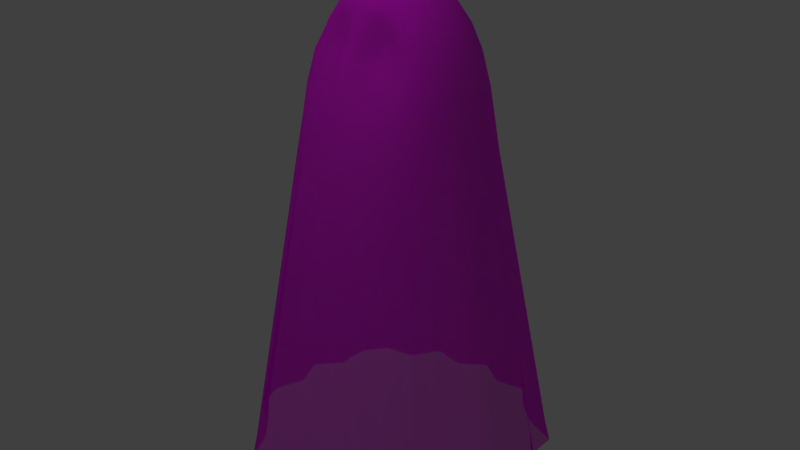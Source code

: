 # Source: GhostBlenderAsset.blend  (saved by Blender 2.78.0; exported with 4.5.12 LTS)
import bpy
from mathutils import Matrix  # noqa: F401  (used for matrix-valued properties, if any)

bpy.ops.wm.read_factory_settings(use_empty=True)
scene = bpy.context.scene
scene.name = 'Scene'

# ---- collections
col_collection_1 = bpy.data.collections.new('Collection 1'); scene.collection.children.link(col_collection_1)

# ---- images (referenced by path relative to the original .blend; pixels are not part of the script)
import os
ASSET_DIR = os.environ.get("B2B_ASSET_DIR", "")  # directory of the original .blend (textures are referenced by path, not embedded)
HERE = os.path.dirname(os.path.abspath(__file__))  # packed textures are extracted next to this script under _unpacked/

def load_image(name, relpath, width, height, colorspace="sRGB"):
    """Load a texture the original file referenced (path relative to the .blend, or extracted next to this script)."""
    p = next((c for c in (os.path.join(HERE, relpath), os.path.join(ASSET_DIR, relpath)) if relpath and os.path.exists(c)), "")
    if p:
        img = bpy.data.images.load(p, check_existing=True)
        img.name = name
    else:  # same state as the original file: an image datablock whose file is absent (Cycles renders it pink)
        img = bpy.data.images.new(name, width, height)
        img.source = "FILE"
        img.filepath = "//" + (relpath or name)
    img.colorspace_settings.name = colorspace
    return img
img_ghosttexture1_png = load_image('GhostTexture1.png', 'GhostTexture1.png', 1024, 1024, 'sRGB')

# ---- materials (node trees are filled in below, after node groups)
mat_material_001 = bpy.data.materials.new('Material.001')
mat_material_001.alpha_threshold = 0.0
mat_material_001.diffuse_color = (1.0, 1.0, 1.0, 1.0)
mat_material_001.roughness = 0.5

# ---- material node trees
mat_material_001.use_nodes = True; mat_material_001.node_tree.nodes.clear()
_N = mat_material_001.node_tree.nodes; _L = mat_material_001.node_tree.links
n0 = _N.new('ShaderNodeBsdfTransparent'); n0.name = 'Transparent BSDF'; n0.location = (-10, 220)
n0.inputs[0].default_value = (1.0, 1.0, 1.0, 0.7664)
n1 = _N.new('ShaderNodeBsdfDiffuse'); n1.name = 'Diffuse BSDF'; n1.location = (-1, 399)
n2 = _N.new('ShaderNodeMixShader'); n2.name = 'Mix Shader'; n2.location = (227, 333)
n2.inputs[0].default_value = 0.2091
n3 = _N.new('ShaderNodeOutputMaterial'); n3.name = 'Material Output'; n3.location = (415, 248)
n4 = _N.new('ShaderNodeMixShader'); n4.name = 'Mix Shader.001'; n4.location = (388, 95)
n5 = _N.new('ShaderNodeTexImage'); n5.name = 'Image Texture'; n5.location = (-216, 342)
n5.width = 140
n5.image = img_ghosttexture1_png
_L.new(n1.outputs[0], n2.inputs[1])
_L.new(n0.outputs[0], n2.inputs[2])
_L.new(n2.outputs[0], n3.inputs[0])
_L.new(n5.outputs[0], n1.inputs[0])
n3.is_active_output = True

# ---- world
world_world = bpy.data.worlds.new('World'); scene.world = world_world
world_world.color = (0.05088, 0.05088, 0.05088)
world_world.use_sun_shadow = False
world_world.sun_shadow_jitter_overblur = 0.0
world_world.cycles.sampling_method = 'MANUAL'

# ---- lights
light_point = bpy.data.lights.new('Point', 'POINT')
light_point.transmission_factor = 0.0
light_point.energy = 100.0
light_point.shadow_buffer_clip_start = 0.5
light_point.shadow_soft_size = 0.1
light_point.shadow_maximum_resolution = 0.006
light_point.use_absolute_resolution = True

# ---- meshes
me_cylinder = bpy.data.meshes.new('Cylinder')
me_cylinder.from_pydata([(0.007355, 1.231, -2.066), (2.663e-08, 0.7531, 0.3813), (0.2241, 1.109, -2.066), (0.1469, 0.7386, 0.3813), (0.4762, 1.138, -2.066), (0.2882, 0.6957, 0.3813), (0.6304, 0.9409, -2.066), (0.4184, 0.6261, 0.3813), (0.8012, 0.8007, -2.066), (0.5325, 0.5325, 0.3813), (1.026, 0.687, -2.066), (0.6261, 0.4184, 0.3813), (1.046, 0.435, -2.066), (0.6957, 0.2882, 0.3813), (1.209, 0.2454, -2.066), (0.7386, 0.1469, 0.3813), (1.131, 0.003635, -2.066), (0.7531, 1.323e-07, 0.3813), (1.209, -0.2326, -2.066), (0.7386, -0.1469, 0.3813), (1.139, -0.4624, -2.066), (0.6957, -0.2882, 0.3813), (0.9414, -0.6226, -2.066), (0.6261, -0.4184, 0.3813), (0.8736, -0.8598, -2.066), (0.5325, -0.5325, 0.3813), (0.6304, -0.9336, -2.066), (0.4184, -0.6261, 0.3813), (0.4762, -1.125, -2.066), (0.2882, -0.6957, 0.3813), (0.2241, -1.102, -2.066), (0.1469, -0.7386, 0.3813), (0.007355, -1.219, -2.066), (-2.187e-07, -0.7531, 0.3813), (-0.2158, -1.102, -2.066), (-0.1469, -0.7386, 0.3813), (-0.4615, -1.125, -2.066), (-0.2882, -0.6957, 0.3813), (-0.6733, -1.012, -2.066), (-0.4184, -0.6261, 0.3813), (-0.7929, -0.7934, -2.066), (-0.5325, -0.5325, 0.3813), (-0.9331, -0.6226, -2.066), (-0.6261, -0.4184, 0.3813), (-1.124, -0.4624, -2.066), (-0.6957, -0.2882, 0.3813), (-1.194, -0.2326, -2.066), (-0.7386, -0.1469, 0.3813), (-1.123, 0.003636, -2.066), (-0.7531, 8.026e-07, 0.3813), (-1.194, 0.2454, -2.066), (-0.7386, 0.1469, 0.3813), (-1.037, 0.435, -2.066), (-0.6957, 0.2882, 0.3813), (-1.011, 0.687, -2.066), (-0.6261, 0.4184, 0.3813), (-0.8589, 0.8727, -2.066), (-0.5325, 0.5325, 0.3813), (-0.6221, 0.9409, -2.066), (-0.4184, 0.6261, 0.3813), (-0.4615, 1.138, -2.066), (-0.2882, 0.6957, 0.3813), (-0.2157, 1.109, -2.066), (-0.1469, 0.7386, 0.3813), (2.533e-08, 0.6761, 0.8512), (0.1319, 0.6631, 0.8512), (0.2587, 0.6246, 0.8512), (0.3756, 0.5622, 0.8512), (0.4781, 0.4781, 0.8512), (0.5622, 0.3756, 0.8512), (0.6246, 0.2587, 0.8512), (0.6631, 0.1319, 0.8512), (0.6761, 1.495e-07, 0.8512), (0.6631, -0.1319, 0.8512), (0.6246, -0.2587, 0.8512), (0.5622, -0.3756, 0.8512), (0.4781, -0.4662, 0.8512), (0.3756, -0.5024, 0.8512), (0.2587, -0.5649, 0.8512), (0.1319, -0.6034, 0.8512), (-1.95e-07, -0.6164, 0.8512), (-0.1319, -0.6034, 0.8512), (-0.2587, -0.5649, 0.8512), (-0.3756, -0.5024, 0.8512), (-0.4781, -0.4662, 0.8512), (-0.5622, -0.3756, 0.8512), (-0.6246, -0.2587, 0.8512), (-0.6631, -0.1319, 0.8512), (-0.6761, 7.513e-07, 0.8512), (-0.6631, 0.1319, 0.8512), (-0.6246, 0.2587, 0.8512), (-0.5622, 0.3756, 0.8512), (-0.4781, 0.4781, 0.8512), (-0.3756, 0.5622, 0.8512), (-0.2587, 0.6246, 0.8512), (-0.1319, 0.6631, 0.8512), (4.182e-08, 0.612, 1.109), (0.1194, 0.6002, 1.109), (0.2342, 0.5654, 1.109), (0.34, 0.5089, 1.109), (0.4327, 0.4327, 1.109), (0.5089, 0.34, 1.109), (0.5654, 0.2342, 1.109), (0.6002, 0.1194, 1.109), (0.612, 1.638e-07, 1.109), (0.6002, -0.1194, 1.109), (0.5654, -0.2342, 1.109), (0.5089, -0.3251, 1.109), (0.4327, -0.373, 1.109), (0.34, -0.4183, 1.109), (0.2342, -0.3817, 1.109), (0.1194, -0.4166, 1.109), (-1.576e-07, -0.5213, 1.109), (-0.1143, -0.5182, 1.109), (-0.2001, -0.4147, 1.109), (-0.3059, -0.3582, 1.109), (-0.4203, -0.3874, 1.109), (-0.5062, -0.3377, 1.109), (-0.5654, -0.2342, 1.109), (-0.6002, -0.1194, 1.109), (-0.612, 7.085e-07, 1.109), (-0.6002, 0.1194, 1.109), (-0.5654, 0.2342, 1.109), (-0.5089, 0.34, 1.109), (-0.4327, 0.4328, 1.109), (-0.34, 0.5089, 1.109), (-0.2342, 0.5654, 1.109), (-0.1194, 0.6002, 1.109), (5.914e-08, 0.5278, 1.31), (0.103, 0.5177, 1.31), (0.202, 0.4877, 1.31), (0.2932, 0.4389, 1.31), (0.3732, 0.3732, 1.31), (0.4389, 0.2932, 1.31), (0.4877, 0.202, 1.31), (0.5177, 0.103, 1.31), (0.5278, 1.825e-07, 1.31), (0.5177, -0.103, 1.31), (0.4877, -0.202, 1.31), (0.4389, -0.2921, 1.31), (0.3732, -0.3479, 1.31), (0.2932, -0.3392, 1.31), (0.202, -0.304, 1.31), (0.103, -0.334, 1.31), (0.0003517, -0.4258, 1.31), (-0.0954, -0.4267, 1.31), (-0.1679, -0.337, 1.31), (-0.2592, -0.2882, 1.31), (-0.3584, -0.284, 1.31), (-0.4341, -0.2683, 1.31), (-0.4874, -0.2008, 1.31), (-0.5177, -0.103, 1.31), (-0.5278, 6.523e-07, 1.31), (-0.5177, 0.103, 1.31), (-0.4877, 0.202, 1.31), (-0.4389, 0.2932, 1.31), (-0.3732, 0.3732, 1.31), (-0.2932, 0.4389, 1.31), (-0.202, 0.4877, 1.31), (-0.103, 0.5177, 1.31), (6.771e-08, 0.431, 1.459), (0.08409, 0.4227, 1.459), (0.1649, 0.3982, 1.459), (0.2395, 0.3584, 1.459), (0.3048, 0.3048, 1.459), (0.3584, 0.2395, 1.459), (0.3982, 0.1649, 1.459), (0.4227, 0.08409, 1.459), (0.431, 2.04e-07, 1.459), (0.4227, -0.08409, 1.459), (0.3982, -0.1649, 1.459), (0.3584, -0.2395, 1.459), (0.3048, -0.3024, 1.459), (0.2395, -0.3442, 1.459), (0.1649, -0.3785, 1.459), (0.08409, -0.3848, 1.459), (-7.274e-08, -0.3681, 1.459), (-0.08266, -0.3598, 1.459), (-0.1606, -0.3634, 1.459), (-0.2351, -0.3431, 1.459), (-0.3, -0.2924, 1.459), (-0.356, -0.2365, 1.459), (-0.3981, -0.1649, 1.459), (-0.4227, -0.08409, 1.459), (-0.431, 5.877e-07, 1.459), (-0.4227, 0.08409, 1.459), (-0.3982, 0.1649, 1.459), (-0.3584, 0.2395, 1.459), (-0.3048, 0.3048, 1.459), (-0.2395, 0.3584, 1.459), (-0.1649, 0.3982, 1.459), (-0.08409, 0.4227, 1.459), (8.387e-08, 0.3104, 1.578), (0.06055, 0.3044, 1.578), (0.1188, 0.2868, 1.578), (0.1724, 0.2581, 1.578), (0.2195, 0.2195, 1.578), (0.2581, 0.1724, 1.578), (0.2868, 0.1188, 1.578), (0.3044, 0.06055, 1.578), (0.3104, 2.309e-07, 1.578), (0.3044, -0.06055, 1.578), (0.2868, -0.1188, 1.578), (0.2581, -0.1724, 1.578), (0.2195, -0.2195, 1.578), (0.1724, -0.2581, 1.578), (0.1188, -0.2864, 1.578), (0.06055, -0.3012, 1.578), (-1.727e-08, -0.3053, 1.578), (-0.06055, -0.2993, 1.578), (-0.1188, -0.2836, 1.578), (-0.1724, -0.2577, 1.578), (-0.2195, -0.2195, 1.578), (-0.2581, -0.1724, 1.578), (-0.2868, -0.1188, 1.578), (-0.3044, -0.06055, 1.578), (-0.3104, 5.072e-07, 1.578), (-0.3044, 0.06055, 1.578), (-0.2868, 0.1188, 1.578), (-0.2581, 0.1724, 1.578), (-0.2195, 0.2195, 1.578), (-0.1724, 0.2581, 1.578), (-0.1188, 0.2868, 1.578), (-0.06055, 0.3044, 1.578), (1.147e-07, 0.09593, 1.674), (0.01871, 0.09408, 1.674), (0.03671, 0.08863, 1.674), (0.05329, 0.07976, 1.674), (0.06783, 0.06783, 1.674), (0.07976, 0.05329, 1.674), (0.08863, 0.03671, 1.674), (0.09408, 0.01871, 1.674), (0.09593, 2.786e-07, 1.674), (0.09408, -0.01871, 1.674), (0.08863, -0.03671, 1.674), (0.07976, -0.05329, 1.674), (0.06783, -0.06783, 1.674), (0.05329, -0.07976, 1.674), (0.03671, -0.08862, 1.674), (0.01871, -0.09408, 1.674), (8.344e-08, -0.09593, 1.674), (-0.01871, -0.09408, 1.674), (-0.03671, -0.08862, 1.674), (-0.05329, -0.07976, 1.674), (-0.06783, -0.06783, 1.674), (-0.07976, -0.05329, 1.674), (-0.08863, -0.03671, 1.674), (-0.09408, -0.01871, 1.674), (-0.09593, 3.64e-07, 1.674), (-0.09408, 0.01871, 1.674), (-0.08863, 0.03671, 1.674), (-0.07976, 0.05329, 1.674), (-0.06783, 0.06783, 1.674), (-0.05329, 0.07976, 1.674), (-0.03671, 0.08863, 1.674), (-0.01871, 0.09408, 1.674), (0.008913, 1.281, -2.271), (0.228, 1.127, -2.271), (0.496, 1.184, -2.271), (0.6405, 0.9557, -2.271), (0.814, 0.8134, -2.271), (1.067, 0.7149, -2.271), (1.062, 0.4421, -2.271), (1.257, 0.2561, -2.271), (1.149, 0.004127, -2.271), (1.257, -0.2405, -2.271), (1.185, -0.4793, -2.271), (0.9563, -0.6317, -2.271), (0.9089, -0.8922, -2.271), (0.6405, -0.9474, -2.271), (0.496, -1.168, -2.271), (0.228, -1.118, -2.271), (0.008913, -1.265, -2.271), (-0.2186, -1.118, -2.271), (-0.4781, -1.168, -2.271), (-0.6982, -1.05, -2.271), (-0.8045, -0.8051, -2.271), (-0.9469, -0.6317, -2.271), (-1.167, -0.4793, -2.271), (-1.239, -0.2405, -2.271), (-1.14, 0.004128, -2.271), (-1.239, 0.2561, -2.271), (-1.053, 0.4421, -2.271), (-1.049, 0.7149, -2.271), (-0.8911, 0.9078, -2.271), (-0.6311, 0.9557, -2.271), (-0.4781, 1.184, -2.271), (-0.2185, 1.127, -2.271)], [], [(0, 1, 3, 2), (2, 3, 5, 4), (4, 5, 7, 6), (6, 7, 9, 8), (8, 9, 11, 10), (10, 11, 13, 12), (12, 13, 15, 14), (14, 15, 17, 16), (16, 17, 19, 18), (18, 19, 21, 20), (20, 21, 23, 22), (22, 23, 25, 24), (24, 25, 27, 26), (26, 27, 29, 28), (28, 29, 31, 30), (30, 31, 33, 32), (32, 33, 35, 34), (34, 35, 37, 36), (36, 37, 39, 38), (38, 39, 41, 40), (40, 41, 43, 42), (42, 43, 45, 44), (44, 45, 47, 46), (46, 47, 49, 48), (48, 49, 51, 50), (50, 51, 53, 52), (52, 53, 55, 54), (54, 55, 57, 56), (56, 57, 59, 58), (58, 59, 61, 60), (61, 59, 93, 94), (60, 61, 63, 62), (62, 63, 1, 0), (14, 16, 264, 263), (85, 84, 116, 117), (17, 15, 71, 72), (35, 33, 80, 81), (53, 51, 89, 90), (9, 7, 67, 68), (27, 25, 76, 77), (45, 43, 85, 86), (63, 61, 94, 95), (19, 17, 72, 73), (37, 35, 81, 82), (55, 53, 90, 91), (11, 9, 68, 69), (29, 27, 77, 78), (47, 45, 86, 87), (3, 1, 64, 65), (1, 63, 95, 64), (21, 19, 73, 74), (39, 37, 82, 83), (57, 55, 91, 92), (13, 11, 69, 70), (31, 29, 78, 79), (49, 47, 87, 88), (5, 3, 65, 66), (23, 21, 74, 75), (41, 39, 83, 84), (59, 57, 92, 93), (15, 13, 70, 71), (33, 31, 79, 80), (51, 49, 88, 89), (7, 5, 66, 67), (25, 23, 75, 76), (43, 41, 84, 85), (120, 119, 151, 152), (72, 71, 103, 104), (86, 85, 117, 118), (73, 72, 104, 105), (87, 86, 118, 119), (74, 73, 105, 106), (88, 87, 119, 120), (75, 74, 106, 107), (89, 88, 120, 121), (76, 75, 107, 108), (90, 89, 121, 122), (77, 76, 108, 109), (91, 90, 122, 123), (78, 77, 109, 110), (65, 64, 96, 97), (92, 91, 123, 124), (79, 78, 110, 111), (66, 65, 97, 98), (93, 92, 124, 125), (80, 79, 111, 112), (67, 66, 98, 99), (94, 93, 125, 126), (81, 80, 112, 113), (68, 67, 99, 100), (95, 94, 126, 127), (82, 81, 113, 114), (69, 68, 100, 101), (64, 95, 127, 96), (83, 82, 114, 115), (70, 69, 101, 102), (84, 83, 115, 116), (71, 70, 102, 103), (155, 154, 186, 187), (107, 106, 138, 139), (121, 120, 152, 153), (108, 107, 139, 140), (122, 121, 153, 154), (109, 108, 140, 141), (123, 122, 154, 155), (110, 109, 141, 142), (97, 96, 128, 129), (124, 123, 155, 156), (111, 110, 142, 143), (98, 97, 129, 130), (125, 124, 156, 157), (112, 111, 143, 144), (99, 98, 130, 131), (126, 125, 157, 158), (113, 112, 144, 145), (100, 99, 131, 132), (127, 126, 158, 159), (114, 113, 145, 146), (101, 100, 132, 133), (96, 127, 159, 128), (115, 114, 146, 147), (102, 101, 133, 134), (116, 115, 147, 148), (103, 102, 134, 135), (117, 116, 148, 149), (104, 103, 135, 136), (118, 117, 149, 150), (105, 104, 136, 137), (119, 118, 150, 151), (106, 105, 137, 138), (163, 162, 194, 195), (142, 141, 173, 174), (129, 128, 160, 161), (156, 155, 187, 188), (143, 142, 174, 175), (130, 129, 161, 162), (157, 156, 188, 189), (144, 143, 175, 176), (131, 130, 162, 163), (158, 157, 189, 190), (145, 144, 176, 177), (132, 131, 163, 164), (159, 158, 190, 191), (146, 145, 177, 178), (133, 132, 164, 165), (128, 159, 191, 160), (147, 146, 178, 179), (134, 133, 165, 166), (148, 147, 179, 180), (135, 134, 166, 167), (149, 148, 180, 181), (136, 135, 167, 168), (150, 149, 181, 182), (137, 136, 168, 169), (151, 150, 182, 183), (138, 137, 169, 170), (152, 151, 183, 184), (139, 138, 170, 171), (153, 152, 184, 185), (140, 139, 171, 172), (154, 153, 185, 186), (141, 140, 172, 173), (198, 197, 229, 230), (190, 189, 221, 222), (177, 176, 208, 209), (164, 163, 195, 196), (191, 190, 222, 223), (178, 177, 209, 210), (165, 164, 196, 197), (160, 191, 223, 192), (179, 178, 210, 211), (166, 165, 197, 198), (180, 179, 211, 212), (167, 166, 198, 199), (181, 180, 212, 213), (168, 167, 199, 200), (182, 181, 213, 214), (169, 168, 200, 201), (183, 182, 214, 215), (170, 169, 201, 202), (184, 183, 215, 216), (171, 170, 202, 203), (185, 184, 216, 217), (172, 171, 203, 204), (186, 185, 217, 218), (173, 172, 204, 205), (187, 186, 218, 219), (174, 173, 205, 206), (161, 160, 192, 193), (188, 187, 219, 220), (175, 174, 206, 207), (162, 161, 193, 194), (189, 188, 220, 221), (176, 175, 207, 208), (225, 224, 255, 254, 253, 252, 251, 250, 249, 248, 247, 246, 245, 244, 243, 242, 241, 240, 239, 238, 237, 236, 235, 234, 233, 232, 231, 230, 229, 228, 227, 226), (212, 211, 243, 244), (199, 198, 230, 231), (213, 212, 244, 245), (200, 199, 231, 232), (214, 213, 245, 246), (201, 200, 232, 233), (215, 214, 246, 247), (202, 201, 233, 234), (216, 215, 247, 248), (203, 202, 234, 235), (217, 216, 248, 249), (204, 203, 235, 236), (218, 217, 249, 250), (205, 204, 236, 237), (219, 218, 250, 251), (206, 205, 237, 238), (193, 192, 224, 225), (220, 219, 251, 252), (207, 206, 238, 239), (194, 193, 225, 226), (221, 220, 252, 253), (208, 207, 239, 240), (195, 194, 226, 227), (222, 221, 253, 254), (209, 208, 240, 241), (196, 195, 227, 228), (223, 222, 254, 255), (210, 209, 241, 242), (197, 196, 228, 229), (192, 223, 255, 224), (211, 210, 242, 243), (32, 34, 273, 272), (50, 52, 282, 281), (6, 8, 260, 259), (24, 26, 269, 268), (42, 44, 278, 277), (60, 62, 287, 286), (16, 18, 265, 264), (34, 36, 274, 273), (52, 54, 283, 282), (8, 10, 261, 260), (26, 28, 270, 269), (44, 46, 279, 278), (0, 2, 257, 256), (62, 0, 256, 287), (18, 20, 266, 265), (36, 38, 275, 274), (54, 56, 284, 283), (10, 12, 262, 261), (28, 30, 271, 270), (46, 48, 280, 279), (2, 4, 258, 257), (20, 22, 267, 266), (38, 40, 276, 275), (56, 58, 285, 284), (12, 14, 263, 262), (30, 32, 272, 271), (48, 50, 281, 280), (4, 6, 259, 258), (22, 24, 268, 267), (40, 42, 277, 276), (58, 60, 286, 285)])
me_cylinder.polygons.foreach_set('use_smooth', [True] * 257)
_uv = me_cylinder.uv_layers.new(name='UVMap')
_uv.uv.foreach_set('vector', [0.5969, 0.8028, 0.3885, 0.5255, 0.3917, 0.5199, 0.6334, 0.7338, 0.6334, 0.7338, 0.3917, 0.5199, 0.3943, 0.5138, 0.6674, 0.6598, 0.6674, 0.6598, 0.3943, 0.5138, 0.3956, 0.507, 0.6802, 0.5767, 0.6802, 0.5767, 0.3956, 0.507, 0.3961, 0.5001, 0.685, 0.5064, 0.685, 0.5064, 0.3961, 0.5001, 0.3957, 0.4931, 0.6838, 0.4214, 0.6838, 0.4214, 0.3957, 0.4931, 0.394, 0.4864, 0.6613, 0.3412, 0.6613, 0.3412, 0.394, 0.4864, 0.3915, 0.4802, 0.6356, 0.2641, 0.6356, 0.2641, 0.3915, 0.4802, 0.388, 0.475, 0.591, 0.2019, 0.591, 0.2019, 0.388, 0.475, 0.3839, 0.4706, 0.5453, 0.1453, 0.5453, 0.1453, 0.3839, 0.4706, 0.3792, 0.4676, 0.4929, 0.1079, 0.4929, 0.1079, 0.3792, 0.4676, 0.3742, 0.466, 0.43, 0.08778, 0.43, 0.08778, 0.3742, 0.466, 0.369, 0.4653, 0.369, 0.07396, 0.369, 0.07396, 0.369, 0.4653, 0.364, 0.4662, 0.3053, 0.08856, 0.3053, 0.08856, 0.364, 0.4662, 0.3592, 0.4679, 0.2453, 0.1079, 0.2453, 0.1079, 0.3592, 0.4679, 0.355, 0.4712, 0.1911, 0.154, 0.1911, 0.154, 0.355, 0.4712, 0.3511, 0.4751, 0.1413, 0.2029, 0.1413, 0.2029, 0.3511, 0.4751, 0.3481, 0.4801, 0.105, 0.2729, 0.105, 0.2729, 0.3481, 0.4801, 0.3455, 0.4858, 0.07336, 0.3441, 0.07336, 0.3441, 0.3455, 0.4858, 0.3441, 0.4922, 0.0566, 0.4206, 0.0566, 0.4206, 0.3441, 0.4922, 0.3436, 0.4989, 0.05479, 0.5047, 0.05479, 0.5047, 0.3436, 0.4989, 0.3438, 0.5059, 0.05998, 0.5751, 0.05998, 0.5751, 0.3438, 0.5059, 0.345, 0.5127, 0.07389, 0.6572, 0.07389, 0.6572, 0.345, 0.5127, 0.3473, 0.5191, 0.101, 0.7282, 0.101, 0.7282, 0.3473, 0.5191, 0.3506, 0.5245, 0.1421, 0.7905, 0.1421, 0.7905, 0.3506, 0.5245, 0.3545, 0.5293, 0.1879, 0.8508, 0.1879, 0.8508, 0.3545, 0.5293, 0.3592, 0.5325, 0.2442, 0.8863, 0.2442, 0.8863, 0.3592, 0.5325, 0.3641, 0.5349, 0.3047, 0.9174, 0.3047, 0.9174, 0.3641, 0.5349, 0.3694, 0.5358, 0.3643, 0.9264, 0.3643, 0.9264, 0.3694, 0.5358, 0.3746, 0.535, 0.4259, 0.9146, 0.4259, 0.9146, 0.3746, 0.535, 0.3797, 0.5333, 0.4898, 0.8966, 0.3797, 0.5333, 0.3746, 0.535, 0.3721, 0.518, 0.3747, 0.517, 0.4898, 0.8966, 0.3797, 0.5333, 0.3844, 0.5298, 0.5434, 0.853, 0.5434, 0.853, 0.3844, 0.5298, 0.3885, 0.5255, 0.5969, 0.8028, 0.6356, 0.2641, 0.591, 0.2019, 0.6291, 0.1504, 0.6818, 0.223, 0.7385, 0.01132, 0.7558, 0.00656, 0.7615, 0.05794, 0.7476, 0.06081, 0.388, 0.475, 0.3915, 0.4802, 0.3808, 0.4903, 0.379, 0.4876, 0.3481, 0.4801, 0.3511, 0.4751, 0.3601, 0.4873, 0.3585, 0.4898, 0.3592, 0.5325, 0.3545, 0.5293, 0.362, 0.5149, 0.3643, 0.5166, 0.3961, 0.5001, 0.3956, 0.507, 0.3829, 0.5039, 0.3831, 0.5004, 0.364, 0.4662, 0.369, 0.4653, 0.3694, 0.4826, 0.3671, 0.4831, 0.345, 0.5127, 0.3438, 0.5059, 0.3567, 0.5028, 0.3573, 0.5064, 0.3844, 0.5298, 0.3797, 0.5333, 0.3747, 0.517, 0.3771, 0.5154, 0.3839, 0.4706, 0.388, 0.475, 0.379, 0.4876, 0.3769, 0.4854, 0.3455, 0.4858, 0.3481, 0.4801, 0.3585, 0.4898, 0.3574, 0.4926, 0.3641, 0.5349, 0.3592, 0.5325, 0.3643, 0.5166, 0.3669, 0.5178, 0.3957, 0.4931, 0.3961, 0.5001, 0.3831, 0.5004, 0.3829, 0.4968, 0.3592, 0.4679, 0.364, 0.4662, 0.3671, 0.4831, 0.3645, 0.484, 0.3473, 0.5191, 0.345, 0.5127, 0.3573, 0.5064, 0.3584, 0.5096, 0.3917, 0.5199, 0.3885, 0.5255, 0.3791, 0.5131, 0.3808, 0.5104, 0.3885, 0.5255, 0.3844, 0.5298, 0.3771, 0.5154, 0.3791, 0.5131, 0.3792, 0.4676, 0.3839, 0.4706, 0.3769, 0.4854, 0.3745, 0.4838, 0.3441, 0.4922, 0.3455, 0.4858, 0.3574, 0.4926, 0.3568, 0.4962, 0.3694, 0.5358, 0.3641, 0.5349, 0.3669, 0.5178, 0.3695, 0.5182, 0.394, 0.4864, 0.3957, 0.4931, 0.3829, 0.4968, 0.3821, 0.4934, 0.355, 0.4712, 0.3592, 0.4679, 0.3645, 0.484, 0.3621, 0.4855, 0.3506, 0.5245, 0.3473, 0.5191, 0.3584, 0.5096, 0.36, 0.5125, 0.3943, 0.5138, 0.3917, 0.5199, 0.3808, 0.5104, 0.3821, 0.5073, 0.3742, 0.466, 0.3792, 0.4676, 0.3745, 0.4838, 0.3719, 0.4828, 0.3436, 0.4989, 0.3441, 0.4922, 0.3568, 0.4962, 0.3565, 0.4993, 0.3746, 0.535, 0.3694, 0.5358, 0.3695, 0.5182, 0.3721, 0.518, 0.3915, 0.4802, 0.394, 0.4864, 0.3821, 0.4934, 0.3808, 0.4903, 0.3511, 0.4751, 0.355, 0.4712, 0.3621, 0.4855, 0.3601, 0.4873, 0.3545, 0.5293, 0.3506, 0.5245, 0.36, 0.5125, 0.362, 0.5149, 0.3956, 0.507, 0.3943, 0.5138, 0.3821, 0.5073, 0.3829, 0.5039, 0.369, 0.4653, 0.3742, 0.466, 0.3719, 0.4828, 0.3694, 0.4826, 0.3438, 0.5059, 0.3436, 0.4989, 0.3565, 0.4993, 0.3567, 0.5028, 0.3634, 0.5084, 0.3624, 0.5065, 0.3648, 0.5046, 0.3655, 0.5059, 0.379, 0.4876, 0.3808, 0.4903, 0.377, 0.4938, 0.3759, 0.492, 0.3573, 0.5064, 0.3567, 0.5028, 0.3614, 0.502, 0.3617, 0.5043, 0.3769, 0.4854, 0.379, 0.4876, 0.3759, 0.492, 0.3745, 0.4905, 0.3584, 0.5096, 0.3573, 0.5064, 0.3617, 0.5043, 0.3624, 0.5065, 0.3745, 0.4838, 0.3769, 0.4854, 0.3745, 0.4905, 0.3729, 0.4895, 0.36, 0.5125, 0.3584, 0.5096, 0.3624, 0.5065, 0.3634, 0.5084, 0.3719, 0.4828, 0.3745, 0.4838, 0.3729, 0.4895, 0.3714, 0.4889, 0.362, 0.5149, 0.36, 0.5125, 0.3634, 0.5084, 0.3647, 0.5099, 0.3694, 0.4826, 0.3719, 0.4828, 0.3714, 0.4889, 0.37, 0.489, 0.3643, 0.5166, 0.362, 0.5149, 0.3647, 0.5099, 0.3662, 0.5111, 0.8843, 0.01121, 0.8996, 0.01423, 0.8922, 0.06618, 0.8777, 0.06235, 0.3669, 0.5178, 0.3643, 0.5166, 0.3662, 0.5111, 0.3678, 0.5119, 0.866, 0.006247, 0.8843, 0.01121, 0.8777, 0.06235, 0.8625, 0.06454, 0.3808, 0.5104, 0.3791, 0.5131, 0.3759, 0.5088, 0.377, 0.507, 0.3695, 0.5182, 0.3669, 0.5178, 0.3678, 0.5119, 0.3696, 0.5122, 0.8472, 0.002312, 0.866, 0.006247, 0.8625, 0.06454, 0.8466, 0.06087, 0.3821, 0.5073, 0.3808, 0.5104, 0.377, 0.507, 0.3779, 0.505, 0.3721, 0.518, 0.3695, 0.5182, 0.3696, 0.5122, 0.3713, 0.512, 0.8284, 0.0001357, 0.8472, 0.002312, 0.8466, 0.06087, 0.8267, 0.05148, 0.3829, 0.5039, 0.3821, 0.5073, 0.3779, 0.505, 0.3784, 0.5028, 0.3747, 0.517, 0.3721, 0.518, 0.3713, 0.512, 0.373, 0.5114, 0.8094, 0.000102, 0.8284, 0.0001357, 0.8267, 0.05148, 0.8109, 0.05083, 0.3831, 0.5004, 0.3829, 0.5039, 0.3784, 0.5028, 0.3786, 0.5004, 0.3771, 0.5154, 0.3747, 0.517, 0.373, 0.5114, 0.3746, 0.5103, 0.7904, 0.002038, 0.8094, 0.000102, 0.8109, 0.05083, 0.7936, 0.05836, 0.3829, 0.4968, 0.3831, 0.5004, 0.3786, 0.5004, 0.3784, 0.4981, 0.3791, 0.5131, 0.3771, 0.5154, 0.3746, 0.5103, 0.3759, 0.5088, 0.7715, 0.005722, 0.7904, 0.002038, 0.7936, 0.05836, 0.7773, 0.06158, 0.3821, 0.4934, 0.3829, 0.4968, 0.3784, 0.4981, 0.3779, 0.4959, 0.7558, 0.00656, 0.7715, 0.005722, 0.7773, 0.06158, 0.7615, 0.05794, 0.3808, 0.4903, 0.3821, 0.4934, 0.3779, 0.4959, 0.377, 0.4938, 0.3685, 0.5082, 0.3673, 0.5077, 0.3681, 0.5055, 0.3689, 0.5058, 0.3714, 0.4889, 0.3729, 0.4895, 0.372, 0.493, 0.3708, 0.4926, 0.3647, 0.5099, 0.3634, 0.5084, 0.3655, 0.5059, 0.3663, 0.5069, 0.37, 0.489, 0.3714, 0.4889, 0.3708, 0.4926, 0.3699, 0.4926, 0.3662, 0.5111, 0.3647, 0.5099, 0.3663, 0.5069, 0.3673, 0.5077, 0.8777, 0.06235, 0.8922, 0.06618, 0.8803, 0.1032, 0.869, 0.1022, 0.3678, 0.5119, 0.3662, 0.5111, 0.3673, 0.5077, 0.3685, 0.5082, 0.8625, 0.06454, 0.8777, 0.06235, 0.869, 0.1022, 0.8563, 0.1004, 0.377, 0.507, 0.3759, 0.5088, 0.3739, 0.5062, 0.3747, 0.505, 0.3696, 0.5122, 0.3678, 0.5119, 0.3685, 0.5082, 0.3696, 0.5084, 0.8466, 0.06087, 0.8625, 0.06454, 0.8563, 0.1004, 0.8435, 0.09751, 0.3779, 0.505, 0.377, 0.507, 0.3747, 0.505, 0.3753, 0.5036, 0.3713, 0.512, 0.3696, 0.5122, 0.3696, 0.5084, 0.3708, 0.5083, 0.8267, 0.05148, 0.8466, 0.06087, 0.8435, 0.09751, 0.8254, 0.09276, 0.3784, 0.5028, 0.3779, 0.505, 0.3753, 0.5036, 0.3756, 0.502, 0.373, 0.5114, 0.3713, 0.512, 0.3708, 0.5083, 0.3719, 0.5079, 0.8109, 0.05083, 0.8267, 0.05148, 0.8254, 0.09276, 0.8121, 0.09173, 0.3786, 0.5004, 0.3784, 0.5028, 0.3756, 0.502, 0.3758, 0.5005, 0.3746, 0.5103, 0.373, 0.5114, 0.3719, 0.5079, 0.373, 0.5072, 0.7936, 0.05836, 0.8109, 0.05083, 0.8121, 0.09173, 0.7968, 0.09745, 0.3784, 0.4981, 0.3786, 0.5004, 0.3758, 0.5005, 0.3756, 0.4989, 0.3759, 0.5088, 0.3746, 0.5103, 0.373, 0.5072, 0.3739, 0.5062, 0.7773, 0.06158, 0.7936, 0.05836, 0.7968, 0.09745, 0.7828, 0.09972, 0.3779, 0.4959, 0.3784, 0.4981, 0.3756, 0.4989, 0.3753, 0.4973, 0.7615, 0.05794, 0.7773, 0.06158, 0.7828, 0.09972, 0.7689, 0.101, 0.377, 0.4938, 0.3779, 0.4959, 0.3753, 0.4973, 0.3747, 0.4959, 0.7476, 0.06081, 0.7615, 0.05794, 0.7689, 0.101, 0.7577, 0.1019, 0.3759, 0.492, 0.377, 0.4938, 0.3747, 0.4959, 0.374, 0.4947, 0.3617, 0.5043, 0.3614, 0.502, 0.3641, 0.502, 0.3643, 0.5033, 0.3745, 0.4905, 0.3759, 0.492, 0.374, 0.4947, 0.373, 0.4937, 0.3624, 0.5065, 0.3617, 0.5043, 0.3643, 0.5033, 0.3648, 0.5046, 0.3729, 0.4895, 0.3745, 0.4905, 0.373, 0.4937, 0.372, 0.493, 0.3738, 0.5016, 0.3736, 0.5026, 0.3721, 0.5018, 0.3723, 0.5012, 0.8563, 0.1004, 0.869, 0.1022, 0.8574, 0.1276, 0.8465, 0.1252, 0.3747, 0.505, 0.3739, 0.5062, 0.3726, 0.5044, 0.3732, 0.5036, 0.3696, 0.5084, 0.3685, 0.5082, 0.3689, 0.5058, 0.3697, 0.506, 0.8435, 0.09751, 0.8563, 0.1004, 0.8465, 0.1252, 0.8358, 0.1231, 0.3753, 0.5036, 0.3747, 0.505, 0.3732, 0.5036, 0.3736, 0.5026, 0.3708, 0.5083, 0.3696, 0.5084, 0.3697, 0.506, 0.3705, 0.5059, 0.8254, 0.09276, 0.8435, 0.09751, 0.8358, 0.1231, 0.8238, 0.1236, 0.3756, 0.502, 0.3753, 0.5036, 0.3736, 0.5026, 0.3738, 0.5016, 0.3719, 0.5079, 0.3708, 0.5083, 0.3705, 0.5059, 0.3713, 0.5056, 0.8121, 0.09173, 0.8254, 0.09276, 0.8238, 0.1236, 0.8118, 0.1234, 0.3758, 0.5005, 0.3756, 0.502, 0.3738, 0.5016, 0.3739, 0.5005, 0.373, 0.5072, 0.3719, 0.5079, 0.3713, 0.5056, 0.372, 0.5051, 0.7968, 0.09745, 0.8121, 0.09173, 0.8118, 0.1234, 0.8008, 0.124, 0.3756, 0.4989, 0.3758, 0.5005, 0.3739, 0.5005, 0.3738, 0.4994, 0.3739, 0.5062, 0.373, 0.5072, 0.372, 0.5051, 0.3726, 0.5044, 0.7828, 0.09972, 0.7968, 0.09745, 0.8008, 0.124, 0.791, 0.125, 0.3753, 0.4973, 0.3756, 0.4989, 0.3738, 0.4994, 0.3736, 0.4983, 0.7689, 0.101, 0.7828, 0.09972, 0.791, 0.125, 0.7802, 0.1274, 0.3747, 0.4959, 0.3753, 0.4973, 0.3736, 0.4983, 0.3732, 0.4973, 0.7577, 0.1019, 0.7689, 0.101, 0.7802, 0.1274, 0.7695, 0.1314, 0.374, 0.4947, 0.3747, 0.4959, 0.3732, 0.4973, 0.3727, 0.4965, 0.3643, 0.5033, 0.3641, 0.502, 0.3658, 0.5015, 0.366, 0.5025, 0.373, 0.4937, 0.374, 0.4947, 0.3727, 0.4965, 0.372, 0.4958, 0.3648, 0.5046, 0.3643, 0.5033, 0.366, 0.5025, 0.3663, 0.5034, 0.372, 0.493, 0.373, 0.4937, 0.372, 0.4958, 0.3713, 0.4953, 0.3655, 0.5059, 0.3648, 0.5046, 0.3663, 0.5034, 0.3668, 0.5043, 0.3708, 0.4926, 0.372, 0.493, 0.3713, 0.4953, 0.3705, 0.495, 0.3663, 0.5069, 0.3655, 0.5059, 0.3668, 0.5043, 0.3674, 0.505, 0.3699, 0.4926, 0.3708, 0.4926, 0.3705, 0.495, 0.3697, 0.4949, 0.3673, 0.5077, 0.3663, 0.5069, 0.3674, 0.505, 0.3681, 0.5055, 0.869, 0.1022, 0.8803, 0.1032, 0.8679, 0.1316, 0.8574, 0.1276, 0.3722, 0.4991, 0.3723, 0.4998, 0.3704, 0.5003, 0.3704, 0.5001, 0.3713, 0.5056, 0.3705, 0.5059, 0.3702, 0.5039, 0.3707, 0.5037, 0.8118, 0.1234, 0.8238, 0.1236, 0.8229, 0.1495, 0.8141, 0.1496, 0.3739, 0.5005, 0.3738, 0.5016, 0.3723, 0.5012, 0.3724, 0.5005, 0.372, 0.5051, 0.3713, 0.5056, 0.3707, 0.5037, 0.3711, 0.5034, 0.8008, 0.124, 0.8118, 0.1234, 0.8141, 0.1496, 0.8056, 0.1505, 0.3738, 0.4994, 0.3739, 0.5005, 0.3724, 0.5005, 0.3723, 0.4998, 0.3726, 0.5044, 0.372, 0.5051, 0.3711, 0.5034, 0.3716, 0.503, 0.791, 0.125, 0.8008, 0.124, 0.8056, 0.1505, 0.797, 0.1528, 0.3736, 0.4983, 0.3738, 0.4994, 0.3723, 0.4998, 0.3722, 0.4991, 0.7802, 0.1274, 0.791, 0.125, 0.797, 0.1528, 0.7883, 0.1562, 0.3732, 0.4973, 0.3736, 0.4983, 0.3722, 0.4991, 0.3719, 0.4985, 0.7695, 0.1314, 0.7802, 0.1274, 0.7883, 0.1562, 0.7802, 0.1606, 0.3727, 0.4965, 0.3732, 0.4973, 0.3719, 0.4985, 0.3716, 0.498, 0.366, 0.5025, 0.3658, 0.5015, 0.3672, 0.5012, 0.3673, 0.5018, 0.372, 0.4958, 0.3727, 0.4965, 0.3716, 0.498, 0.3712, 0.4975, 0.3663, 0.5034, 0.366, 0.5025, 0.3673, 0.5018, 0.3675, 0.5024, 0.3713, 0.4953, 0.372, 0.4958, 0.3712, 0.4975, 0.3707, 0.4972, 0.3668, 0.5043, 0.3663, 0.5034, 0.3675, 0.5024, 0.3679, 0.5029, 0.3705, 0.495, 0.3713, 0.4953, 0.3707, 0.4972, 0.3702, 0.497, 0.3674, 0.505, 0.3668, 0.5043, 0.3679, 0.5029, 0.3682, 0.5033, 0.3697, 0.4949, 0.3705, 0.495, 0.3702, 0.497, 0.3697, 0.4969, 0.3681, 0.5055, 0.3674, 0.505, 0.3682, 0.5033, 0.3687, 0.5037, 0.8574, 0.1276, 0.8679, 0.1316, 0.8567, 0.1606, 0.8487, 0.156, 0.3689, 0.5058, 0.3681, 0.5055, 0.3687, 0.5037, 0.3692, 0.5039, 0.8465, 0.1252, 0.8574, 0.1276, 0.8487, 0.156, 0.8401, 0.1525, 0.3732, 0.5036, 0.3726, 0.5044, 0.3716, 0.503, 0.3719, 0.5024, 0.3697, 0.506, 0.3689, 0.5058, 0.3692, 0.5039, 0.3697, 0.504, 0.8358, 0.1231, 0.8465, 0.1252, 0.8401, 0.1525, 0.8317, 0.1504, 0.3736, 0.5026, 0.3732, 0.5036, 0.3719, 0.5024, 0.3721, 0.5018, 0.3705, 0.5059, 0.3697, 0.506, 0.3697, 0.504, 0.3702, 0.5039, 0.8238, 0.1236, 0.8358, 0.1231, 0.8317, 0.1504, 0.8229, 0.1495, 0.3703, 0.501, 0.3702, 0.5012, 0.3701, 0.5013, 0.37, 0.5014, 0.3698, 0.5015, 0.3697, 0.5015, 0.3696, 0.5014, 0.3694, 0.5014, 0.3693, 0.5013, 0.3692, 0.5012, 0.3691, 0.501, 0.369, 0.5008, 0.369, 0.5007, 0.3689, 0.5005, 0.369, 0.5003, 0.369, 0.5001, 0.3691, 0.4999, 0.3692, 0.4998, 0.3693, 0.4996, 0.3694, 0.4995, 0.3696, 0.4995, 0.3697, 0.4994, 0.3699, 0.4995, 0.37, 0.4995, 0.3701, 0.4996, 0.3702, 0.4997, 0.3703, 0.4999, 0.3704, 0.5001, 0.3704, 0.5003, 0.3705, 0.5005, 0.3704, 0.5007, 0.3704, 0.5009, 0.3671, 0.5005, 0.3672, 0.4999, 0.369, 0.5003, 0.3689, 0.5005, 0.3719, 0.4985, 0.3722, 0.4991, 0.3704, 0.5001, 0.3703, 0.4999, 0.3672, 0.5012, 0.3671, 0.5005, 0.3689, 0.5005, 0.369, 0.5007, 0.3716, 0.498, 0.3719, 0.4985, 0.3703, 0.4999, 0.3702, 0.4997, 0.3673, 0.5018, 0.3672, 0.5012, 0.369, 0.5007, 0.369, 0.5008, 0.3712, 0.4975, 0.3716, 0.498, 0.3702, 0.4997, 0.3701, 0.4996, 0.3675, 0.5024, 0.3673, 0.5018, 0.369, 0.5008, 0.3691, 0.501, 0.3707, 0.4972, 0.3712, 0.4975, 0.3701, 0.4996, 0.37, 0.4995, 0.3679, 0.5029, 0.3675, 0.5024, 0.3691, 0.501, 0.3692, 0.5012, 0.3702, 0.497, 0.3707, 0.4972, 0.37, 0.4995, 0.3699, 0.4995, 0.3682, 0.5033, 0.3679, 0.5029, 0.3692, 0.5012, 0.3693, 0.5013, 0.3697, 0.4969, 0.3702, 0.497, 0.3699, 0.4995, 0.3697, 0.4994, 0.3687, 0.5037, 0.3682, 0.5033, 0.3693, 0.5013, 0.3694, 0.5014, 0.3692, 0.4969, 0.3697, 0.4969, 0.3697, 0.4994, 0.3696, 0.4995, 0.3692, 0.5039, 0.3687, 0.5037, 0.3694, 0.5014, 0.3696, 0.5014, 0.3687, 0.4971, 0.3692, 0.4969, 0.3696, 0.4995, 0.3694, 0.4995, 0.3719, 0.5024, 0.3716, 0.503, 0.3702, 0.5012, 0.3703, 0.501, 0.3697, 0.504, 0.3692, 0.5039, 0.3696, 0.5014, 0.3697, 0.5015, 0.3682, 0.4975, 0.3687, 0.4971, 0.3694, 0.4995, 0.3693, 0.4996, 0.3721, 0.5018, 0.3719, 0.5024, 0.3703, 0.501, 0.3704, 0.5009, 0.3702, 0.5039, 0.3697, 0.504, 0.3697, 0.5015, 0.3698, 0.5015, 0.3678, 0.498, 0.3682, 0.4975, 0.3693, 0.4996, 0.3692, 0.4998, 0.3723, 0.5012, 0.3721, 0.5018, 0.3704, 0.5009, 0.3704, 0.5007, 0.3707, 0.5037, 0.3702, 0.5039, 0.3698, 0.5015, 0.37, 0.5014, 0.3674, 0.4986, 0.3678, 0.498, 0.3692, 0.4998, 0.3691, 0.4999, 0.3724, 0.5005, 0.3723, 0.5012, 0.3704, 0.5007, 0.3705, 0.5005, 0.3711, 0.5034, 0.3707, 0.5037, 0.37, 0.5014, 0.3701, 0.5013, 0.3673, 0.4993, 0.3674, 0.4986, 0.3691, 0.4999, 0.369, 0.5001, 0.3723, 0.4998, 0.3724, 0.5005, 0.3705, 0.5005, 0.3704, 0.5003, 0.3716, 0.503, 0.3711, 0.5034, 0.3701, 0.5013, 0.3702, 0.5012, 0.3672, 0.4999, 0.3673, 0.4993, 0.369, 0.5001, 0.369, 0.5003, 0.1413, 0.2029, 0.105, 0.2729, 0.05918, 0.2337, 0.1018, 0.1514, 0.1879, 0.8508, 0.2442, 0.8863, 0.2227, 0.9541, 0.1561, 0.9119, 0.6802, 0.5767, 0.685, 0.5064, 0.7382, 0.5074, 0.7336, 0.5883, 0.369, 0.07396, 0.3053, 0.08856, 0.2946, 0.01746, 0.3692, 0.000102, 0.05998, 0.5751, 0.07389, 0.6572, 0.02294, 0.6854, 0.007075, 0.5881, 0.4898, 0.8966, 0.5434, 0.853, 0.5737, 0.9142, 0.5107, 0.9658, 0.591, 0.2019, 0.5453, 0.1453, 0.5751, 0.08411, 0.6291, 0.1504, 0.105, 0.2729, 0.07336, 0.3441, 0.02221, 0.3179, 0.05918, 0.2337, 0.2442, 0.8863, 0.3047, 0.9174, 0.2947, 0.9906, 0.2227, 0.9541, 0.685, 0.5064, 0.6838, 0.4214, 0.7382, 0.408, 0.7382, 0.5074, 0.3053, 0.08856, 0.2453, 0.1079, 0.2239, 0.03989, 0.2946, 0.01746, 0.07389, 0.6572, 0.101, 0.7282, 0.05427, 0.7665, 0.02294, 0.6854, 0.5969, 0.8028, 0.6334, 0.7338, 0.6795, 0.7738, 0.6367, 0.8555, 0.5434, 0.853, 0.5969, 0.8028, 0.6367, 0.8555, 0.5737, 0.9142, 0.5453, 0.1453, 0.4929, 0.1079, 0.5157, 0.04068, 0.5751, 0.08411, 0.07336, 0.3441, 0.0566, 0.4206, 0.002293, 0.4054, 0.02221, 0.3179, 0.3047, 0.9174, 0.3643, 0.9264, 0.3629, 0.9999, 0.2947, 0.9906, 0.6838, 0.4214, 0.6613, 0.3412, 0.7118, 0.3138, 0.7382, 0.408, 0.2453, 0.1079, 0.1911, 0.154, 0.1604, 0.09404, 0.2239, 0.03989, 0.101, 0.7282, 0.1421, 0.7905, 0.1022, 0.8406, 0.05427, 0.7665, 0.6334, 0.7338, 0.6674, 0.6598, 0.7195, 0.6867, 0.6795, 0.7738, 0.4929, 0.1079, 0.43, 0.08778, 0.4413, 0.01657, 0.5157, 0.04068, 0.0566, 0.4206, 0.05479, 0.5047, 0.000102, 0.506, 0.002293, 0.4054, 0.3643, 0.9264, 0.4259, 0.9146, 0.4355, 0.9865, 0.3629, 0.9999, 0.6613, 0.3412, 0.6356, 0.2641, 0.6818, 0.223, 0.7118, 0.3138, 0.1911, 0.154, 0.1413, 0.2029, 0.1018, 0.1514, 0.1604, 0.09404, 0.1421, 0.7905, 0.1879, 0.8508, 0.1561, 0.9119, 0.1022, 0.8406, 0.6674, 0.6598, 0.6802, 0.5767, 0.7336, 0.5883, 0.7195, 0.6867, 0.43, 0.08778, 0.369, 0.07396, 0.3692, 0.000102, 0.4413, 0.01657, 0.05479, 0.5047, 0.05998, 0.5751, 0.007075, 0.5881, 0.000102, 0.506, 0.4259, 0.9146, 0.4898, 0.8966, 0.5107, 0.9658, 0.4355, 0.9865])
me_cylinder.materials.append(mat_material_001)
me_cylinder.use_remesh_preserve_volume = False
me_cylinder.use_remesh_preserve_attributes = False
me_cylinder.use_mirror_vertex_groups = False
me_cylinder.update()

# ---- objects
ob_point = bpy.data.objects.new('Point', light_point)
ob_cylinder = bpy.data.objects.new('Cylinder', me_cylinder)

# ---- transforms, parenting, visibility, modifiers, constraints
ob_point.location = (-0.2312, -2.11, 5.159)
ob_point.lineart.crease_threshold = 0.0
ob_cylinder.location = (0.0, 0.0, 0.0)
ob_cylinder.lineart.crease_threshold = 0.0

# ---- collection membership
col_collection_1.objects.link(ob_point)
col_collection_1.objects.link(ob_cylinder)

# ---- scene / render settings (as saved in the file)
scene.frame_start = 1; scene.frame_end = 250; scene.frame_set(0)
scene.render.engine = 'CYCLES'
scene.render.resolution_percentage = 50
scene.render.dither_intensity = 0.0
scene.cycles.use_denoising = False
scene.cycles.samples = 128
scene.cycles.sampling_pattern = 'TABULATED_SOBOL'
scene.cycles.light_sampling_threshold = 0.0
scene.cycles.use_adaptive_sampling = False
scene.cycles.use_light_tree = False
scene.cycles.blur_glossy = 0.0
scene.cycles.sample_clamp_indirect = 0.0
scene.view_settings.view_transform = 'Standard'
scene.unit_settings.scale_length = 0.01
bpy.context.view_layer.update()

# ---- added for rendering (the .blend has no active camera): camera
cam_auto = bpy.data.cameras.new('AutoCamera')
cam_auto.lens = 50.0
cam_auto.sensor_width = 36.0
cam_auto.clip_end = 1000.0
ob_auto_camera = bpy.data.objects.new('AutoCamera', cam_auto)
scene.collection.objects.link(ob_auto_camera)
ob_auto_camera.location = (4.92853, -5.89575, 3.63746)
ob_auto_camera.rotation_euler = (1.09748, -7.21219e-08, 0.694738)
scene.camera = ob_auto_camera
bpy.context.view_layer.update()
